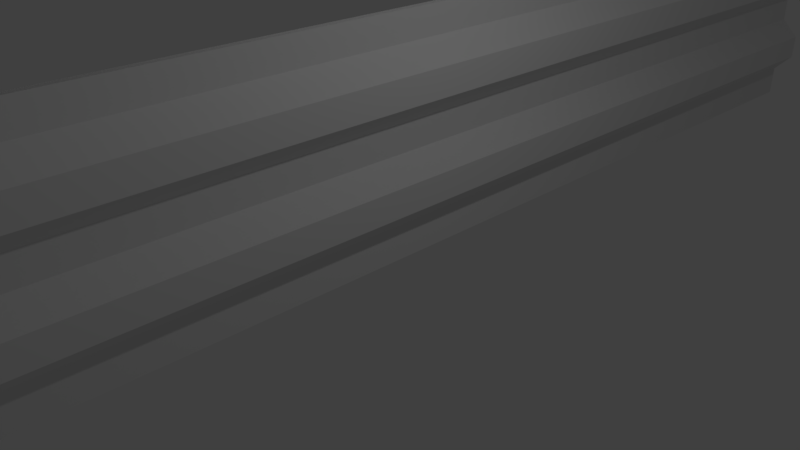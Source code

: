# Source: chapa_estirada.blend  (saved by Blender 2.79.0; exported with 4.5.12 LTS)
import bpy
from mathutils import Matrix  # noqa: F401  (used for matrix-valued properties, if any)

bpy.ops.wm.read_factory_settings(use_empty=True)
scene = bpy.context.scene
scene.name = 'Scene'

# ---- collections
col_collection_1 = bpy.data.collections.new('Collection 1'); scene.collection.children.link(col_collection_1)

# ---- materials (node trees are filled in below, after node groups)
mat_material = bpy.data.materials.new('Material')
mat_material.alpha_threshold = 0.0
mat_material.use_transparent_shadow = False
mat_material.roughness = 0.5
mat_material.line_color = (0.0, 0.0, 0.0, 1.0)

# ---- material node trees

# ---- world
world_world = bpy.data.worlds.new('World'); scene.world = world_world
world_world.color = (0.05088, 0.05088, 0.05088)
world_world.use_sun_shadow = False
world_world.sun_shadow_jitter_overblur = 0.0
world_world.cycles.sampling_method = 'MANUAL'

# ---- cameras
cam_camera = bpy.data.cameras.new('Camera')
cam_camera.clip_end = 100.0
cam_camera.lens = 35.0
cam_camera.sensor_width = 32.0
cam_camera.sensor_height = 18.0
cam_camera.ortho_scale = 7.314
cam_camera.dof.focus_distance = 0.0
cam_camera.dof.aperture_fstop = 128.0

# ---- lights
light_lamp = bpy.data.lights.new('Lamp', 'POINT')
light_lamp.transmission_factor = 0.0
light_lamp.cutoff_distance = 30.0
light_lamp.energy = 100.0
light_lamp.shadow_buffer_clip_start = 1.001
light_lamp.shadow_soft_size = 0.1
light_lamp.shadow_maximum_resolution = 0.006
light_lamp.use_absolute_resolution = True

# ---- meshes
me_cube = bpy.data.meshes.new('Cube')
me_cube.from_pydata([(0.05, 11.0, -0.25), (0.05, -11.0, -0.25), (-0.05, -11.0, -0.25), (-0.05, 11.0, -0.25), (0.05, 11.0, 0.25), (0.05, -11.0, 0.25), (-0.05, -11.0, 0.25), (-0.05, 11.0, 0.25), (0.25, 11.0, 0.55), (0.25, -11.0, 0.55), (0.35, -11.0, 0.55), (0.35, 11.0, 0.55), (0.25, 11.0, 0.95), (0.25, -11.0, 0.95), (0.35, -11.0, 0.95), (0.35, 11.0, 0.95), (-0.05, 11.0, 1.25), (-0.05, -11.0, 1.25), (0.05, -11.0, 1.25), (0.05, 11.0, 1.25), (-0.05, 11.0, 1.65), (-0.05, -11.0, 1.65), (0.05, -11.0, 1.65), (0.05, 11.0, 1.65), (0.25, 11.0, 1.95), (0.25, -11.0, 1.95), (0.35, -11.0, 1.95), (0.35, 11.0, 1.95), (0.25, 11.0, 2.35), (0.25, -11.0, 2.35), (0.35, -11.0, 2.35), (0.35, 11.0, 2.35), (-0.05, 11.0, 2.65), (-0.05, -11.0, 2.65), (0.05, -11.0, 2.65), (0.05, 11.0, 2.65), (-0.05, 11.0, 3.05), (-0.05, -11.0, 3.05), (0.05, -11.0, 3.05), (0.05, 11.0, 3.05)], [], [(0, 1, 2, 3), (0, 4, 5, 1), (1, 5, 6, 2), (2, 6, 7, 3), (4, 0, 3, 7), (5, 4, 11, 10), (6, 5, 10, 9), (4, 7, 8, 11), (7, 6, 9, 8), (9, 10, 14, 13), (11, 8, 12, 15), (8, 9, 13, 12), (10, 11, 15, 14), (14, 15, 19, 18), (13, 14, 18, 17), (15, 12, 16, 19), (12, 13, 17, 16), (19, 16, 20, 23), (16, 17, 21, 20), (18, 19, 23, 22), (17, 18, 22, 21), (25, 26, 30, 29), (27, 24, 28, 31), (24, 25, 29, 28), (26, 27, 31, 30), (30, 31, 35, 34), (29, 30, 34, 33), (31, 28, 32, 35), (28, 29, 33, 32), (35, 32, 36, 39), (32, 33, 37, 36), (34, 35, 39, 38), (33, 34, 38, 37), (21, 22, 26, 25), (20, 24, 27, 23), (20, 21, 25, 24), (22, 23, 27, 26)])
me_cube.materials.append(mat_material)
me_cube.use_remesh_preserve_volume = False
me_cube.use_remesh_preserve_attributes = False
me_cube.use_mirror_vertex_groups = False
me_cube.update()

# ---- objects
ob_cube = bpy.data.objects.new('Cube', me_cube)
ob_lamp = bpy.data.objects.new('Lamp', light_lamp)
ob_camera = bpy.data.objects.new('Camera', cam_camera)

# ---- transforms, parenting, visibility, modifiers, constraints
ob_cube.location = (0.0, 0.0, 0.0)
ob_cube.lock_rotations_4d = False
ob_cube.empty_display_type = 'ARROWS'
ob_cube.lineart.crease_threshold = 0.0
ob_lamp.location = (4.076, 1.005, 5.904)
ob_lamp.rotation_euler = (0.6503, 0.05522, 1.866)
ob_lamp.lock_rotations_4d = False
ob_lamp.empty_display_type = 'ARROWS'
ob_lamp.color = (0.0, 0.0, 0.0, 0.0)
ob_lamp.lineart.crease_threshold = 0.0
ob_camera.location = (7.481, -6.508, 5.344)
ob_camera.rotation_euler = (1.109, 0.0, 0.8149)
ob_camera.lock_rotations_4d = False
ob_camera.empty_display_type = 'ARROWS'
ob_camera.color = (0.0, 0.0, 0.0, 0.0)
ob_camera.display_type = 'WIRE'
ob_camera.lineart.crease_threshold = 0.0

# ---- collection membership
col_collection_1.objects.link(ob_cube)
col_collection_1.objects.link(ob_lamp)
col_collection_1.objects.link(ob_camera)

# ---- scene / render settings (as saved in the file)
scene.camera = ob_camera
scene.frame_start = 1; scene.frame_end = 250; scene.frame_set(1)
scene.render.engine = 'BLENDER_EEVEE_NEXT'
scene.render.resolution_percentage = 50
scene.render.dither_intensity = 0.0
scene.cycles.use_denoising = False
scene.cycles.samples = 128
scene.cycles.sampling_pattern = 'TABULATED_SOBOL'
scene.cycles.use_adaptive_sampling = False
scene.cycles.use_light_tree = False
scene.cycles.blur_glossy = 0.0
scene.cycles.sample_clamp_indirect = 0.0
scene.view_settings.view_transform = 'Standard'
bpy.context.view_layer.update()
